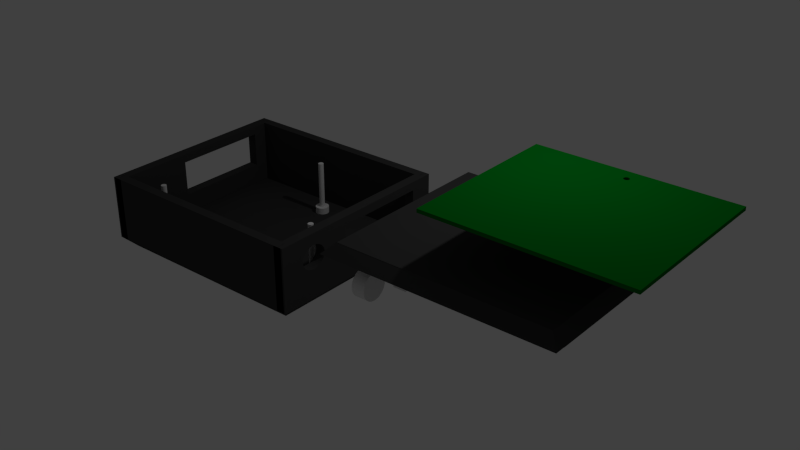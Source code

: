 # Source: Mini_V1.blend  (saved by Blender 2.72.0; exported with 4.5.12 LTS)
import bpy
from mathutils import Matrix  # noqa: F401  (used for matrix-valued properties, if any)

bpy.ops.wm.read_factory_settings(use_empty=True)
scene = bpy.context.scene
scene.name = 'Scene'

# ---- collections
col_collection_1 = bpy.data.collections.new('Collection 1'); scene.collection.children.link(col_collection_1)

# ---- materials (node trees are filled in below, after node groups)
mat_cheap_chinese_plastic = bpy.data.materials.new('Cheap Chinese Plastic')
mat_cheap_chinese_plastic.alpha_threshold = 0.0
mat_cheap_chinese_plastic.use_transparent_shadow = False
mat_cheap_chinese_plastic.diffuse_color = (0.04696, 0.04696, 0.04696, 1.0)
mat_cheap_chinese_plastic.roughness = 0.5
mat_pcb = bpy.data.materials.new('PCB')
mat_pcb.alpha_threshold = 0.0
mat_pcb.use_transparent_shadow = False
mat_pcb.diffuse_color = (0.0, 0.1473, 0.009081, 1.0)
mat_pcb.roughness = 0.5
mat_cheap_chinese_plastic_002 = bpy.data.materials.new('Cheap Chinese Plastic.002')
mat_cheap_chinese_plastic_002.alpha_threshold = 0.0
mat_cheap_chinese_plastic_002.use_transparent_shadow = False
mat_cheap_chinese_plastic_002.diffuse_color = (0.04696, 0.04696, 0.04696, 1.0)
mat_cheap_chinese_plastic_002.roughness = 0.5
mat_cheap_chinese_plastic_004 = bpy.data.materials.new('Cheap Chinese Plastic.004')
mat_cheap_chinese_plastic_004.alpha_threshold = 0.0
mat_cheap_chinese_plastic_004.use_transparent_shadow = False
mat_cheap_chinese_plastic_004.diffuse_color = (0.04696, 0.04696, 0.04696, 1.0)
mat_cheap_chinese_plastic_004.roughness = 0.5
mat_cheap_chinese_plastic_015 = bpy.data.materials.new('Cheap Chinese Plastic.015')
mat_cheap_chinese_plastic_015.alpha_threshold = 0.0
mat_cheap_chinese_plastic_015.use_transparent_shadow = False
mat_cheap_chinese_plastic_015.diffuse_color = (0.04696, 0.04696, 0.04696, 1.0)
mat_cheap_chinese_plastic_015.roughness = 0.5
mat_cheap_chinese_plastic_013 = bpy.data.materials.new('Cheap Chinese Plastic.013')
mat_cheap_chinese_plastic_013.alpha_threshold = 0.0
mat_cheap_chinese_plastic_013.use_transparent_shadow = False
mat_cheap_chinese_plastic_013.diffuse_color = (0.04696, 0.04696, 0.04696, 1.0)
mat_cheap_chinese_plastic_013.roughness = 0.5
mat_cheap_chinese_plastic_016 = bpy.data.materials.new('Cheap Chinese Plastic.016')
mat_cheap_chinese_plastic_016.alpha_threshold = 0.0
mat_cheap_chinese_plastic_016.use_transparent_shadow = False
mat_cheap_chinese_plastic_016.diffuse_color = (0.04696, 0.04696, 0.04696, 1.0)
mat_cheap_chinese_plastic_016.roughness = 0.5
mat_cheap_chinese_plastic_007 = bpy.data.materials.new('Cheap Chinese Plastic.007')
mat_cheap_chinese_plastic_007.alpha_threshold = 0.0
mat_cheap_chinese_plastic_007.use_transparent_shadow = False
mat_cheap_chinese_plastic_007.diffuse_color = (0.04696, 0.04696, 0.04696, 1.0)
mat_cheap_chinese_plastic_007.roughness = 0.5
mat_cheap_chinese_plastic_010 = bpy.data.materials.new('Cheap Chinese Plastic.010')
mat_cheap_chinese_plastic_010.alpha_threshold = 0.0
mat_cheap_chinese_plastic_010.use_transparent_shadow = False
mat_cheap_chinese_plastic_010.diffuse_color = (0.04696, 0.04696, 0.04696, 1.0)
mat_cheap_chinese_plastic_010.roughness = 0.5
mat_cheap_chinese_plastic_017 = bpy.data.materials.new('Cheap Chinese Plastic.017')
mat_cheap_chinese_plastic_017.alpha_threshold = 0.0
mat_cheap_chinese_plastic_017.use_transparent_shadow = False
mat_cheap_chinese_plastic_017.diffuse_color = (0.04696, 0.04696, 0.04696, 1.0)
mat_cheap_chinese_plastic_017.roughness = 0.5
mat_cheap_chinese_plastic_019 = bpy.data.materials.new('Cheap Chinese Plastic.019')
mat_cheap_chinese_plastic_019.alpha_threshold = 0.0
mat_cheap_chinese_plastic_019.use_transparent_shadow = False
mat_cheap_chinese_plastic_019.diffuse_color = (0.04696, 0.04696, 0.04696, 1.0)
mat_cheap_chinese_plastic_019.roughness = 0.5
mat_cheap_chinese_plastic_020 = bpy.data.materials.new('Cheap Chinese Plastic.020')
mat_cheap_chinese_plastic_020.alpha_threshold = 0.0
mat_cheap_chinese_plastic_020.use_transparent_shadow = False
mat_cheap_chinese_plastic_020.diffuse_color = (0.04696, 0.04696, 0.04696, 1.0)
mat_cheap_chinese_plastic_020.roughness = 0.5
mat_cheap_chinese_plastic_021 = bpy.data.materials.new('Cheap Chinese Plastic.021')
mat_cheap_chinese_plastic_021.alpha_threshold = 0.0
mat_cheap_chinese_plastic_021.use_transparent_shadow = False
mat_cheap_chinese_plastic_021.diffuse_color = (0.04696, 0.04696, 0.04696, 1.0)
mat_cheap_chinese_plastic_021.roughness = 0.5
mat_cheap_chinese_plastic_022 = bpy.data.materials.new('Cheap Chinese Plastic.022')
mat_cheap_chinese_plastic_022.alpha_threshold = 0.0
mat_cheap_chinese_plastic_022.use_transparent_shadow = False
mat_cheap_chinese_plastic_022.diffuse_color = (0.04696, 0.04696, 0.04696, 1.0)
mat_cheap_chinese_plastic_022.roughness = 0.5
mat_cheap_chinese_plastic_023 = bpy.data.materials.new('Cheap Chinese Plastic.023')
mat_cheap_chinese_plastic_023.alpha_threshold = 0.0
mat_cheap_chinese_plastic_023.use_transparent_shadow = False
mat_cheap_chinese_plastic_023.diffuse_color = (0.04696, 0.04696, 0.04696, 1.0)
mat_cheap_chinese_plastic_023.roughness = 0.5
mat_cheap_chinese_plastic_024 = bpy.data.materials.new('Cheap Chinese Plastic.024')
mat_cheap_chinese_plastic_024.alpha_threshold = 0.0
mat_cheap_chinese_plastic_024.use_transparent_shadow = False
mat_cheap_chinese_plastic_024.diffuse_color = (0.04696, 0.04696, 0.04696, 1.0)
mat_cheap_chinese_plastic_024.roughness = 0.5

# ---- material node trees

# ---- world
world_world = bpy.data.worlds.new('World'); scene.world = world_world
world_world.color = (0.05088, 0.05088, 0.05088)
world_world.use_sun_shadow = False
world_world.sun_shadow_jitter_overblur = 0.0
world_world.cycles.sampling_method = 'MANUAL'
world_world.cycles.sample_map_resolution = 256

# ---- lights
light_lamp = bpy.data.lights.new('Lamp', 'POINT')
light_lamp.transmission_factor = 0.0
light_lamp.cutoff_distance = 30.0
light_lamp.energy = 100.0
light_lamp.shadow_buffer_clip_start = 1.001
light_lamp.shadow_soft_size = 0.1
light_lamp.shadow_maximum_resolution = 0.006
light_lamp.use_absolute_resolution = True
light_lamp.cycles.use_multiple_importance_sampling = False

# ---- meshes
me_cube_001 = bpy.data.meshes.new('Cube.001')
me_cube_001.from_pydata([(-1.0, -1.0, -1.0), (-1.0, 1.0, -1.0), (1.0, 1.0, -1.0), (1.0, -1.0, -1.0), (-1.0, -1.0, 1.0), (-1.0, 1.0, 1.0), (1.0, 1.0, 1.0), (1.0, -1.0, 1.0)], [], [(4, 5, 1, 0), (5, 6, 2, 1), (6, 7, 3, 2), (7, 4, 0, 3), (0, 1, 2, 3), (7, 6, 5, 4)])
me_cube_001.materials.append(mat_cheap_chinese_plastic)
me_cube_001.use_remesh_preserve_volume = False
me_cube_001.use_remesh_preserve_attributes = False
me_cube_001.use_mirror_vertex_groups = False
me_cube_001.update()
me_cube_009 = bpy.data.meshes.new('Cube.009')
me_cube_009.from_pydata([(-1.0, -1.0, 1.0), (-1.0, 1.0, 1.0), (-1.0, 1.0, -1.0), (-1.0, -1.0, -1.0), (1.0, -1.0, 1.0), (1.0, -1.0, -1.0), (-9.31e-09, 0.8, 1.0), (-0.005574, 0.8006, 1.0), (-0.01093, 0.8025, 1.0), (-0.01587, 0.8056, 1.0), (-0.0202, 0.8098, 1.0), (-0.02376, 0.8148, 1.0), (-0.0264, 0.8206, 1.0), (-0.02802, 0.8268, 1.0), (-0.02857, 0.8333, 1.0), (1.0, 1.0, 1.0), (0.02857, 0.8333, 1.0), (0.02802, 0.8268, 1.0), (0.0264, 0.8206, 1.0), (0.02376, 0.8148, 1.0), (0.0202, 0.8098, 1.0), (0.01587, 0.8056, 1.0), (0.01093, 0.8025, 1.0), (0.005574, 0.8006, 1.0), (-0.02802, 0.8398, 1.0), (-0.0264, 0.8461, 1.0), (-0.02376, 0.8519, 1.0), (-0.0202, 0.8569, 1.0), (-0.01587, 0.861, 1.0), (-0.01093, 0.8641, 1.0), (-0.005574, 0.866, 1.0), (0.0, 0.8667, 1.0), (0.005574, 0.866, 1.0), (0.01093, 0.8641, 1.0), (0.01587, 0.861, 1.0), (0.0202, 0.8569, 1.0), (0.02376, 0.8519, 1.0), (0.0264, 0.8461, 1.0), (0.02802, 0.8398, 1.0), (1.0, 1.0, -1.0), (0.02802, 0.8268, -1.0), (0.02857, 0.8333, -1.0), (0.02802, 0.8398, -1.0), (0.0264, 0.8461, -1.0), (0.02376, 0.8519, -1.0), (0.0202, 0.8569, -1.0), (0.01587, 0.861, -1.0), (0.01093, 0.8641, -1.0), (0.005574, 0.866, -1.0), (0.0, 0.8667, -1.0), (-0.005574, 0.866, -1.0), (-0.01093, 0.8641, -1.0), (-0.01587, 0.861, -1.0), (-0.0202, 0.8569, -1.0), (-0.02376, 0.8519, -1.0), (-0.0264, 0.8461, -1.0), (-0.02802, 0.8398, -1.0), (-0.02857, 0.8333, -1.0), (-9.31e-09, 0.8, -1.0), (0.005574, 0.8006, -1.0), (0.01093, 0.8025, -1.0), (0.01587, 0.8056, -1.0), (0.0202, 0.8098, -1.0), (0.02376, 0.8148, -1.0), (0.0264, 0.8206, -1.0), (-0.02802, 0.8268, -1.0), (-0.0264, 0.8206, -1.0), (-0.02376, 0.8148, -1.0), (-0.0202, 0.8098, -1.0), (-0.01587, 0.8056, -1.0), (-0.01093, 0.8025, -1.0), (-0.005574, 0.8006, -1.0)], [], [(0, 1, 2, 3), (4, 0, 3, 5), (6, 7, 8, 9, 10, 11, 12, 13, 14, 1, 0, 4, 15, 16, 17, 18, 19, 20, 21, 22, 23), (16, 15, 1, 14, 24, 25, 26, 27, 28, 29, 30, 31, 32, 33, 34, 35, 36, 37, 38), (1, 15, 39, 2), (40, 41, 42, 43, 44, 45, 46, 47, 48, 49, 50, 51, 52, 53, 54, 55, 56, 57, 2, 39), (58, 59, 60, 61, 62, 63, 64, 40, 39, 5, 3, 2, 57, 65, 66, 67, 68, 69, 70, 71), (15, 4, 5, 39), (49, 48, 32, 31), (50, 49, 31, 30), (48, 47, 33, 32), (51, 50, 30, 29), (47, 46, 34, 33), (52, 51, 29, 28), (46, 45, 35, 34), (53, 52, 28, 27), (45, 44, 36, 35), (54, 53, 27, 26), (44, 43, 37, 36), (55, 54, 26, 25), (43, 42, 38, 37), (56, 55, 25, 24), (42, 41, 16, 38), (57, 56, 24, 14), (41, 40, 17, 16), (65, 57, 14, 13), (40, 64, 18, 17), (66, 65, 13, 12), (64, 63, 19, 18), (67, 66, 12, 11), (63, 62, 20, 19), (68, 67, 11, 10), (62, 61, 21, 20), (69, 68, 10, 9), (61, 60, 22, 21), (70, 69, 9, 8), (60, 59, 23, 22), (71, 70, 8, 7), (59, 58, 6, 23), (58, 71, 7, 6)])
me_cube_009.materials.append(mat_pcb)
me_cube_009.use_remesh_preserve_volume = False
me_cube_009.use_remesh_preserve_attributes = False
me_cube_009.use_mirror_vertex_groups = False
me_cube_009.update()
me_cylinder_002 = bpy.data.meshes.new('Cylinder.002')
me_cylinder_002.from_pydata([(0.0, 1.0, -1.0), (0.0, 1.0, 1.0), (0.1951, 0.9808, -1.0), (0.1951, 0.9808, 1.0), (0.3827, 0.9239, -1.0), (0.3827, 0.9239, 1.0), (0.5556, 0.8315, -1.0), (0.5556, 0.8315, 1.0), (0.7071, 0.7071, -1.0), (0.7071, 0.7071, 1.0), (0.8315, 0.5556, -1.0), (0.8315, 0.5556, 1.0), (0.9239, 0.3827, -1.0), (0.9239, 0.3827, 1.0), (0.9808, 0.1951, -1.0), (0.9808, 0.1951, 1.0), (1.0, 7.55e-08, -1.0), (1.0, 7.55e-08, 1.0), (0.9808, -0.1951, -1.0), (0.9808, -0.1951, 1.0), (0.9239, -0.3827, -1.0), (0.9239, -0.3827, 1.0), (0.8315, -0.5556, -1.0), (0.8315, -0.5556, 1.0), (0.7071, -0.7071, -1.0), (0.7071, -0.7071, 1.0), (0.5556, -0.8315, -1.0), (0.5556, -0.8315, 1.0), (0.3827, -0.9239, -1.0), (0.3827, -0.9239, 1.0), (0.1951, -0.9808, -1.0), (0.1951, -0.9808, 1.0), (-3.258e-07, -1.0, -1.0), (-3.258e-07, -1.0, 1.0), (-0.1951, -0.9808, -1.0), (-0.1951, -0.9808, 1.0), (-0.3827, -0.9239, -1.0), (-0.3827, -0.9239, 1.0), (-0.5556, -0.8315, -1.0), (-0.5556, -0.8315, 1.0), (-0.7071, -0.7071, -1.0), (-0.7071, -0.7071, 1.0), (-0.8315, -0.5556, -1.0), (-0.8315, -0.5556, 1.0), (-0.9239, -0.3827, -1.0), (-0.9239, -0.3827, 1.0), (-0.9808, -0.1951, -1.0), (-0.9808, -0.1951, 1.0), (-1.0, 9.656e-07, -1.0), (-1.0, 9.656e-07, 1.0), (-0.9808, 0.1951, -1.0), (-0.9808, 0.1951, 1.0), (-0.9239, 0.3827, -1.0), (-0.9239, 0.3827, 1.0), (-0.8315, 0.5556, -1.0), (-0.8315, 0.5556, 1.0), (-0.7071, 0.7071, -1.0), (-0.7071, 0.7071, 1.0), (-0.5556, 0.8315, -1.0), (-0.5556, 0.8315, 1.0), (-0.3827, 0.9239, -1.0), (-0.3827, 0.9239, 1.0), (-0.1951, 0.9808, -1.0), (-0.1951, 0.9808, 1.0)], [], [(0, 1, 3, 2), (2, 3, 5, 4), (4, 5, 7, 6), (6, 7, 9, 8), (8, 9, 11, 10), (10, 11, 13, 12), (12, 13, 15, 14), (14, 15, 17, 16), (16, 17, 19, 18), (18, 19, 21, 20), (20, 21, 23, 22), (22, 23, 25, 24), (24, 25, 27, 26), (26, 27, 29, 28), (28, 29, 31, 30), (30, 31, 33, 32), (32, 33, 35, 34), (34, 35, 37, 36), (36, 37, 39, 38), (38, 39, 41, 40), (40, 41, 43, 42), (42, 43, 45, 44), (44, 45, 47, 46), (46, 47, 49, 48), (48, 49, 51, 50), (50, 51, 53, 52), (52, 53, 55, 54), (54, 55, 57, 56), (56, 57, 59, 58), (58, 59, 61, 60), (3, 1, 63, 61, 59, 57, 55, 53, 51, 49, 47, 45, 43, 41, 39, 37, 35, 33, 31, 29, 27, 25, 23, 21, 19, 17, 15, 13, 11, 9, 7, 5), (62, 63, 1, 0), (60, 61, 63, 62), (0, 2, 4, 6, 8, 10, 12, 14, 16, 18, 20, 22, 24, 26, 28, 30, 32, 34, 36, 38, 40, 42, 44, 46, 48, 50, 52, 54, 56, 58, 60, 62)])
me_cylinder_002.use_remesh_preserve_volume = False
me_cylinder_002.use_remesh_preserve_attributes = False
me_cylinder_002.use_mirror_vertex_groups = False
me_cylinder_002.update()
me_cube_000 = bpy.data.meshes.new('Cube.000')
me_cube_000.from_pydata([(-1.0, -1.0, -1.0), (-1.0, 1.0, -1.0), (1.0, 1.0, -1.0), (1.0, -1.0, -1.0), (-1.0, -1.0, 1.0), (-1.0, 1.0, 1.0), (1.0, 1.0, 1.0), (1.0, -1.0, 1.0)], [], [(4, 5, 1, 0), (5, 6, 2, 1), (6, 7, 3, 2), (7, 4, 0, 3), (0, 1, 2, 3), (7, 6, 5, 4)])
me_cube_000.use_remesh_preserve_volume = False
me_cube_000.use_remesh_preserve_attributes = False
me_cube_000.use_mirror_vertex_groups = False
me_cube_000.update()
me_cube_010 = bpy.data.meshes.new('Cube.010')
me_cube_010.from_pydata([(-1.0, -1.0, 1.0), (-1.0, 1.0, 1.0), (-1.0, 1.0, -1.0), (-1.0, -1.0, -1.0), (1.0, -1.0, 1.0), (1.0, -1.0, -1.0), (-0.7273, -0.2069, 1.0), (-0.7273, 0.7586, 1.0), (0.3636, -0.2069, 1.0), (1.0, 1.0, 1.0), (1.0, 1.0, -1.0), (-0.7273, -0.2069, -1.0), (0.3636, -0.2069, -1.0), (-0.7273, 0.7586, -1.0), (0.3636, 0.7586, 1.0), (0.3636, 0.7586, -1.0)], [], [(0, 1, 2, 3), (4, 0, 3, 5), (6, 7, 1, 0, 4, 8), (1, 9, 10, 2), (11, 12, 5, 3, 2, 13), (9, 4, 5, 10), (6, 8, 12, 11), (7, 6, 11, 13), (8, 4, 9, 1, 7, 14), (12, 15, 13, 2, 10, 5), (8, 14, 15, 12), (13, 15, 14, 7)])
me_cube_010.materials.append(mat_cheap_chinese_plastic_002)
me_cube_010.use_remesh_preserve_volume = False
me_cube_010.use_remesh_preserve_attributes = False
me_cube_010.use_mirror_vertex_groups = False
me_cube_010.update()
me_cube_012 = bpy.data.meshes.new('Cube.012')
me_cube_012.from_pydata([(-1.0, -1.0, 1.0), (-1.0, 1.0, 1.0), (-1.0, 1.0, -1.0), (-1.0, -1.0, -1.0), (1.0, -1.0, 1.0), (1.0, -1.0, -1.0), (-0.6364, -0.6207, 1.0), (-0.6294, -0.5938, 1.0), (-0.6087, -0.5679, 1.0), (-0.5751, -0.5441, 1.0), (-0.5299, -0.5232, 1.0), (-0.4748, -0.506, 1.0), (-0.4119, -0.4933, 1.0), (-0.3437, -0.4854, 1.0), (-0.2727, -0.4828, 1.0), (-0.2018, -0.4854, 1.0), (-0.1336, -0.4933, 1.0), (-0.0707, -0.506, 1.0), (-0.0156, -0.5232, 1.0), (0.02963, -0.5441, 1.0), (0.06323, -0.5679, 1.0), (0.08392, -0.5938, 1.0), (0.09091, -0.6207, 1.0), (0.3636, -0.2069, 1.0), (-0.7273, -0.2069, 1.0), (-0.7273, 0.7586, 1.0), (-0.2018, -0.756, 1.0), (-0.2727, -0.7586, 1.0), (-0.3437, -0.756, 1.0), (-0.4119, -0.7481, 1.0), (-0.4748, -0.7354, 1.0), (-0.5299, -0.7182, 1.0), (-0.5751, -0.6973, 1.0), (-0.6087, -0.6735, 1.0), (-0.6294, -0.6476, 1.0), (0.08392, -0.6476, 1.0), (0.06323, -0.6735, 1.0), (0.02963, -0.6973, 1.0), (-0.0156, -0.7182, 1.0), (-0.0707, -0.7354, 1.0), (-0.1336, -0.7481, 1.0), (1.0, 1.0, 1.0), (1.0, 1.0, -1.0), (-0.2018, -0.756, -1.0), (-0.1336, -0.7481, -1.0), (-0.0707, -0.7354, -1.0), (-0.0156, -0.7182, -1.0), (0.02963, -0.6973, -1.0), (0.06323, -0.6735, -1.0), (0.08392, -0.6476, -1.0), (0.09091, -0.6207, -1.0), (0.3636, -0.2069, -1.0), (-0.6364, -0.6207, -1.0), (-0.6294, -0.6476, -1.0), (-0.6087, -0.6735, -1.0), (-0.5751, -0.6973, -1.0), (-0.5299, -0.7182, -1.0), (-0.4748, -0.7354, -1.0), (-0.4119, -0.7481, -1.0), (-0.3437, -0.756, -1.0), (-0.2727, -0.7586, -1.0), (-0.7273, 0.7586, -1.0), (-0.7273, -0.2069, -1.0), (0.08392, -0.5938, -1.0), (0.06323, -0.5679, -1.0), (0.02963, -0.5441, -1.0), (-0.0156, -0.5232, -1.0), (-0.0707, -0.506, -1.0), (-0.1336, -0.4933, -1.0), (-0.2018, -0.4854, -1.0), (-0.2727, -0.4828, -1.0), (-0.3437, -0.4854, -1.0), (-0.4119, -0.4933, -1.0), (-0.4748, -0.506, -1.0), (-0.5299, -0.5232, -1.0), (-0.5751, -0.5441, -1.0), (-0.6087, -0.5679, -1.0), (-0.6294, -0.5938, -1.0), (0.3636, 0.7586, 1.0), (0.3636, 0.7586, -1.0)], [], [(0, 1, 2, 3), (4, 0, 3, 5), (6, 7, 8, 9, 10, 11, 12, 13, 14, 15, 16, 17, 18, 19, 20, 21, 22, 23, 24, 25, 1, 0), (26, 27, 28, 29, 30, 31, 32, 33, 34, 6, 0, 4, 23, 22, 35, 36, 37, 38, 39, 40), (1, 41, 42, 2), (43, 44, 45, 46, 47, 48, 49, 50, 51, 5, 3, 52, 53, 54, 55, 56, 57, 58, 59, 60), (52, 3, 2, 61, 62, 51, 50, 63, 64, 65, 66, 67, 68, 69, 70, 71, 72, 73, 74, 75, 76, 77), (41, 4, 5, 42), (24, 23, 51, 62), (25, 24, 62, 61), (23, 4, 41, 1, 25, 78), (51, 79, 61, 2, 42, 5), (23, 78, 79, 51), (61, 79, 78, 25), (6, 52, 77, 7), (34, 53, 52, 6), (7, 77, 76, 8), (33, 54, 53, 34), (8, 76, 75, 9), (32, 55, 54, 33), (9, 75, 74, 10), (31, 56, 55, 32), (10, 74, 73, 11), (30, 57, 56, 31), (11, 73, 72, 12), (29, 58, 57, 30), (12, 72, 71, 13), (28, 59, 58, 29), (13, 71, 70, 14), (27, 60, 59, 28), (14, 70, 69, 15), (26, 43, 60, 27), (15, 69, 68, 16), (40, 44, 43, 26), (16, 68, 67, 17), (39, 45, 44, 40), (17, 67, 66, 18), (38, 46, 45, 39), (18, 66, 65, 19), (37, 47, 46, 38), (19, 65, 64, 20), (36, 48, 47, 37), (20, 64, 63, 21), (35, 49, 48, 36), (21, 63, 50, 22), (22, 50, 49, 35)])
me_cube_012.materials.append(mat_cheap_chinese_plastic_004)
me_cube_012.use_remesh_preserve_volume = False
me_cube_012.use_remesh_preserve_attributes = False
me_cube_012.use_mirror_vertex_groups = False
me_cube_012.update()
me_cube_018 = bpy.data.meshes.new('Cube.018')
me_cube_018.from_pydata([(-1.001, -0.9656, 1.0), (-0.9117, -0.9656, 1.0), (-0.9117, -0.9656, -0.8105), (-1.001, -32.83, 1.0), (-0.9117, -32.83, 1.0), (-0.9117, -32.83, -0.8105), (1.001, -32.83, 1.0), (0.9117, -32.83, 1.0), (0.9117, -32.83, -0.8105), (1.001, -0.9656, 1.0), (0.9117, -0.9656, 1.0), (0.9117, -0.9656, -0.8105), (0.9104, -0.9656, -0.8026), (0.9104, -32.83, -0.8026), (-0.9104, -32.83, -0.8026), (-0.9104, -0.9656, -0.8026), (0.9104, -0.9656, 0.9475), (0.9104, -32.83, 0.9475), (-0.9104, -32.83, 0.9475), (-0.9104, -0.9656, 0.9475), (-0.999, -32.8, 1.0), (0.999, -32.8, 1.0), (0.9094, -32.8, -0.8105), (-0.9094, -32.8, -0.8105), (-0.999, -34.61, 1.0), (0.999, -34.61, 1.0), (0.999, -1.0, 1.0), (-0.999, -1.0, 1.0), (-0.9094, -1.0, -0.8105), (0.9094, -1.0, -0.8105), (0.999, 0.8105, 1.0), (-0.999, 0.8105, 1.0)], [], [(0, 1, 2), (3, 4, 1, 0), (2, 1, 4, 5), (5, 4, 3), (3, 0, 2, 5), (6, 7, 8), (9, 10, 7, 6), (8, 7, 10, 11), (11, 10, 9), (9, 6, 8, 11), (16, 17, 13, 12), (17, 18, 14, 13), (18, 19, 15, 14), (19, 16, 12, 15), (12, 13, 14, 15), (19, 18, 17, 16), (20, 21, 22, 23), (24, 25, 21, 20), (21, 25, 22), (23, 22, 25, 24), (23, 24, 20), (26, 27, 28, 29), (30, 31, 27, 26), (27, 31, 28), (29, 28, 31, 30), (29, 30, 26)])
me_cube_018.polygons.foreach_set('material_index', [1, 1, 1, 1, 1, 3, 3, 3, 3, 3, 4, 4, 4, 4, 4, 4, 2, 2, 2, 2, 2, 0, 0, 0, 0, 0])
_uv = me_cube_018.uv_layers.new(name='UVMap')
_uv.uv.foreach_set('vector', [0.0, 0.9052, 0.0, 0.0, 0.9052, 0.0, 0.0, 0.9052, 0.0, 0.0, 1.0, 0.0, 1.0, 0.9052, 0.9052, 1.0, 0.0, 1.0, 0.0, 0.0, 0.9052, 0.0, 0.09476, 0.0, 1.0, 0.0, 1.0, 0.9052, 0.0, 0.0, 0.0, 0.0, 0.0, 0.0, 0.0, 0.0, 0.0, 0.9052, 0.0, 0.0, 0.9052, 0.0, 0.0, 0.9052, 0.0, 0.0, 1.0, 0.0, 1.0, 0.9052, 0.9052, 1.0, 0.0, 1.0, 0.0, 0.0, 0.9052, 0.0, 0.09476, 0.0, 1.0, 0.0, 1.0, 0.9052, 0.0, 0.0, 0.0, 0.0, 0.0, 0.0, 0.0, 0.0, 0.0, 0.0, 0.0, 0.0, 0.0, 0.0, 0.0, 0.0, 0.0, 0.0, 0.0, 0.0, 0.0, 0.0, 0.0, 0.0, 0.0, 0.0, 0.0, 0.0, 0.0, 0.0, 0.0, 0.0, 0.0, 0.0, 0.0, 0.0, 0.0, 0.0, 0.0, 0.0, 0.0, 0.0, 0.0, 0.0, 0.0, 0.0, 0.0, 0.0, 0.0, 0.0, 0.0, 0.0, 0.0, 0.0, 0.0, 0.0, 0.0005082, 4.766e-07, 0.9995, 2.275e-13, 0.9547, 0.9052, 0.04528, 0.9052, 0.9052, 0.0005082, 0.9052, 0.9995, 0.0, 0.9995, 0.0, 0.0005087, 0.0, 0.0, 0.0, 0.0, 0.0, 0.0, 0.0, 0.0, 0.0, 0.0, 0.0, 0.0, 0.0, 0.0, 0.0, 0.0, 0.0, 0.0, 0.0, 0.0, 0.0005082, 4.766e-07, 0.9995, 2.275e-13, 0.9547, 0.9052, 0.04528, 0.9052, 0.9052, 0.0005082, 0.9052, 0.9995, 0.0, 0.9995, 0.0, 0.0005087, 0.0, 0.0, 0.0, 0.0, 0.0, 0.0, 0.0, 0.0, 0.0, 0.0, 0.0, 0.0, 0.0, 0.0, 0.0, 0.0, 0.0, 0.0, 0.0, 0.0])
me_cube_018.materials.append(mat_cheap_chinese_plastic_015)
me_cube_018.materials.append(mat_cheap_chinese_plastic_013)
me_cube_018.materials.append(mat_cheap_chinese_plastic_016)
me_cube_018.materials.append(mat_cheap_chinese_plastic_007)
me_cube_018.materials.append(mat_cheap_chinese_plastic_010)
me_cube_018.use_remesh_preserve_volume = False
me_cube_018.use_remesh_preserve_attributes = False
me_cube_018.use_mirror_vertex_groups = False
me_cube_018.update()
me_cube_020 = bpy.data.meshes.new('Cube.020')
me_cube_020.from_pydata([(0.999, -1.0, 1.0), (-0.999, -1.0, 1.0), (-0.9094, -1.0, -0.8105), (0.9094, -1.0, -0.8105), (0.999, 0.8105, 1.0), (-0.999, 0.8105, 1.0)], [], [(0, 1, 2, 3), (4, 5, 1, 0), (1, 5, 2), (3, 2, 5, 4), (3, 4, 0)])
_uv = me_cube_020.uv_layers.new(name='UVMap')
_uv.uv.foreach_set('vector', [0.0005082, 4.766e-07, 0.9995, 2.275e-13, 0.9547, 0.9052, 0.04528, 0.9052, 0.9052, 0.0005082, 0.9052, 0.9995, 0.0, 0.9995, 0.0, 0.0005087, 0.0, 0.0, 0.0, 0.0, 0.0, 0.0, 0.0, 0.0, 0.0, 0.0, 0.0, 0.0, 0.0, 0.0, 0.0, 0.0, 0.0, 0.0, 0.0, 0.0])
me_cube_020.materials.append(mat_cheap_chinese_plastic_017)
me_cube_020.use_remesh_preserve_volume = False
me_cube_020.use_remesh_preserve_attributes = False
me_cube_020.use_mirror_vertex_groups = False
me_cube_020.update()
me_cube_022 = bpy.data.meshes.new('Cube.022')
me_cube_022.from_pydata([(-1.001, -0.9656, 1.0), (-0.9117, -0.9656, 1.0), (-0.9117, -0.9656, -0.8105), (-1.001, -32.83, 1.0), (-0.9117, -32.83, 1.0), (-0.9117, -32.83, -0.8105), (1.001, -32.83, 1.0), (0.9117, -32.83, 1.0), (0.9117, -32.83, -0.8105), (1.001, -0.9656, 1.0), (0.9117, -0.9656, 1.0), (0.9117, -0.9656, -0.8105), (0.9104, -0.9656, -0.8026), (0.9104, -32.83, -0.8026), (-0.9104, -32.83, -0.8026), (-0.9104, -0.9656, -0.8026), (0.9104, -0.9656, 0.9475), (0.9104, -32.83, 0.9475), (-0.9104, -32.83, 0.9475), (-0.9104, -0.9656, 0.9475), (-0.999, -32.8, 1.0), (0.999, -32.8, 1.0), (0.9094, -32.8, -0.8105), (-0.9094, -32.8, -0.8105), (-0.999, -34.61, 1.0), (0.999, -34.61, 1.0), (0.999, -1.0, 1.0), (-0.999, -1.0, 1.0), (-0.9094, -1.0, -0.8105), (0.9094, -1.0, -0.8105), (0.999, 0.8105, 1.0), (-0.999, 0.8105, 1.0)], [], [(0, 1, 2), (3, 4, 1, 0), (2, 1, 4, 5), (5, 4, 3), (3, 0, 2, 5), (6, 7, 8), (9, 10, 7, 6), (8, 7, 10, 11), (11, 10, 9), (9, 6, 8, 11), (16, 17, 13, 12), (17, 18, 14, 13), (18, 19, 15, 14), (19, 16, 12, 15), (12, 13, 14, 15), (19, 18, 17, 16), (20, 21, 22, 23), (24, 25, 21, 20), (21, 25, 22), (23, 22, 25, 24), (23, 24, 20), (26, 27, 28, 29), (30, 31, 27, 26), (27, 31, 28), (29, 28, 31, 30), (29, 30, 26)])
me_cube_022.polygons.foreach_set('material_index', [1, 1, 1, 1, 1, 3, 3, 3, 3, 3, 4, 4, 4, 4, 4, 4, 2, 2, 2, 2, 2, 0, 0, 0, 0, 0])
_uv = me_cube_022.uv_layers.new(name='UVMap')
_uv.uv.foreach_set('vector', [0.0, 0.9052, 0.0, 0.0, 0.9052, 0.0, 0.0, 0.9052, 0.0, 0.0, 1.0, 0.0, 1.0, 0.9052, 0.9052, 1.0, 0.0, 1.0, 0.0, 0.0, 0.9052, 0.0, 0.09476, 0.0, 1.0, 0.0, 1.0, 0.9052, 0.0, 0.0, 0.0, 0.0, 0.0, 0.0, 0.0, 0.0, 0.0, 0.9052, 0.0, 0.0, 0.9052, 0.0, 0.0, 0.9052, 0.0, 0.0, 1.0, 0.0, 1.0, 0.9052, 0.9052, 1.0, 0.0, 1.0, 0.0, 0.0, 0.9052, 0.0, 0.09476, 0.0, 1.0, 0.0, 1.0, 0.9052, 0.0, 0.0, 0.0, 0.0, 0.0, 0.0, 0.0, 0.0, 0.0, 0.0, 0.0, 0.0, 0.0, 0.0, 0.0, 0.0, 0.0, 0.0, 0.0, 0.0, 0.0, 0.0, 0.0, 0.0, 0.0, 0.0, 0.0, 0.0, 0.0, 0.0, 0.0, 0.0, 0.0, 0.0, 0.0, 0.0, 0.0, 0.0, 0.0, 0.0, 0.0, 0.0, 0.0, 0.0, 0.0, 0.0, 0.0, 0.0, 0.0, 0.0, 0.0, 0.0, 0.0, 0.0, 0.0, 0.0, 0.0005082, 4.766e-07, 0.9995, 2.275e-13, 0.9547, 0.9052, 0.04528, 0.9052, 0.9052, 0.0005082, 0.9052, 0.9995, 0.0, 0.9995, 0.0, 0.0005087, 0.0, 0.0, 0.0, 0.0, 0.0, 0.0, 0.0, 0.0, 0.0, 0.0, 0.0, 0.0, 0.0, 0.0, 0.0, 0.0, 0.0, 0.0, 0.0, 0.0, 0.0005082, 4.766e-07, 0.9995, 2.275e-13, 0.9547, 0.9052, 0.04528, 0.9052, 0.9052, 0.0005082, 0.9052, 0.9995, 0.0, 0.9995, 0.0, 0.0005087, 0.0, 0.0, 0.0, 0.0, 0.0, 0.0, 0.0, 0.0, 0.0, 0.0, 0.0, 0.0, 0.0, 0.0, 0.0, 0.0, 0.0, 0.0, 0.0, 0.0])
me_cube_022.materials.append(mat_cheap_chinese_plastic_019)
me_cube_022.materials.append(mat_cheap_chinese_plastic_020)
me_cube_022.materials.append(mat_cheap_chinese_plastic_021)
me_cube_022.materials.append(mat_cheap_chinese_plastic_022)
me_cube_022.materials.append(mat_cheap_chinese_plastic_023)
me_cube_022.use_remesh_preserve_volume = False
me_cube_022.use_remesh_preserve_attributes = False
me_cube_022.use_mirror_vertex_groups = False
me_cube_022.update()
me_cube_023 = bpy.data.meshes.new('Cube.023')
me_cube_023.from_pydata([(-1.0, -1.0, -1.0), (-1.0, 1.0, -1.0), (1.0, 1.0, -1.0), (1.0, -1.0, -1.0), (-1.0, -1.0, 1.0), (-1.0, 1.0, 1.0), (1.0, 1.0, 1.0), (1.0, -1.0, 1.0)], [], [(4, 5, 1, 0), (5, 6, 2, 1), (6, 7, 3, 2), (7, 4, 0, 3), (0, 1, 2, 3), (7, 6, 5, 4)])
me_cube_023.materials.append(mat_cheap_chinese_plastic_024)
me_cube_023.use_remesh_preserve_volume = False
me_cube_023.use_remesh_preserve_attributes = False
me_cube_023.use_mirror_vertex_groups = False
me_cube_023.update()
me_cylinder_000 = bpy.data.meshes.new('Cylinder.000')
me_cylinder_000.from_pydata([(-9.537e-08, 2.5, -1.0), (-9.537e-08, 2.5, -0.75), (0.4877, 2.452, -1.0), (0.4877, 2.452, -0.75), (0.9567, 2.31, -1.0), (0.9567, 2.31, -0.75), (1.389, 2.079, -1.0), (1.389, 2.079, -0.75), (1.768, 1.768, -1.0), (1.768, 1.768, -0.75), (2.079, 1.389, -1.0), (2.079, 1.389, -0.75), (2.31, 0.9567, -1.0), (2.31, 0.9567, -0.75), (2.452, 0.4877, -1.0), (2.452, 0.4877, -0.75), (2.5, 2.096e-06, -1.0), (2.5, 2.096e-06, -0.75), (2.452, -0.4877, -1.0), (2.452, -0.4877, -0.75), (2.31, -0.9567, -1.0), (2.31, -0.9567, -0.75), (2.079, -1.389, -1.0), (2.079, -1.389, -0.75), (1.768, -1.768, -1.0), (1.768, -1.768, -0.75), (1.389, -2.079, -1.0), (1.389, -2.079, -0.75), (0.9567, -2.31, -1.0), (0.9567, -2.31, -0.75), (0.4877, -2.452, -1.0), (0.4877, -2.452, -0.75), (-7.192e-07, -2.5, -1.0), (-7.192e-07, -2.5, -0.75), (-0.4877, -2.452, -1.0), (-0.4877, -2.452, -0.75), (-0.9567, -2.31, -1.0), (-0.9567, -2.31, -0.75), (-1.389, -2.079, -1.0), (-1.389, -2.079, -0.75), (-1.768, -1.768, -1.0), (-1.768, -1.768, -0.75), (-2.079, -1.389, -1.0), (-2.079, -1.389, -0.75), (-2.31, -0.9567, -1.0), (-2.31, -0.9567, -0.75), (-2.452, -0.4877, -1.0), (-2.452, -0.4877, -0.75), (-2.5, 4.321e-06, -1.0), (-2.5, 4.321e-06, -0.75), (-2.452, 0.4877, -1.0), (-2.452, 0.4877, -0.75), (-2.31, 0.9567, -1.0), (-2.31, 0.9567, -0.75), (-2.079, 1.389, -1.0), (-2.079, 1.389, -0.75), (-1.768, 1.768, -1.0), (-1.768, 1.768, -0.75), (-1.389, 2.079, -1.0), (-1.389, 2.079, -0.75), (-0.9567, 2.31, -1.0), (-0.9567, 2.31, -0.75), (-0.4877, 2.452, -1.0), (-0.4877, 2.452, -0.75), (0.0, 1.0, -1.0), (0.0, 1.0, 1.0), (0.1951, 0.9808, -1.0), (0.1951, 0.9808, 1.0), (0.3827, 0.9239, -1.0), (0.3827, 0.9239, 1.0), (0.5556, 0.8315, -1.0), (0.5556, 0.8315, 1.0), (0.7071, 0.7071, -1.0), (0.7071, 0.7071, 1.0), (0.8315, 0.5556, -1.0), (0.8315, 0.5556, 1.0), (0.9239, 0.3827, -1.0), (0.9239, 0.3827, 1.0), (0.9808, 0.1951, -1.0), (0.9808, 0.1951, 1.0), (1.0, 7.55e-08, -1.0), (1.0, 7.55e-08, 1.0), (0.9808, -0.1951, -1.0), (0.9808, -0.1951, 1.0), (0.9239, -0.3827, -1.0), (0.9239, -0.3827, 1.0), (0.8315, -0.5556, -1.0), (0.8315, -0.5556, 1.0), (0.7071, -0.7071, -1.0), (0.7071, -0.7071, 1.0), (0.5556, -0.8315, -1.0), (0.5556, -0.8315, 1.0), (0.3827, -0.9239, -1.0), (0.3827, -0.9239, 1.0), (0.1951, -0.9808, -1.0), (0.1951, -0.9808, 1.0), (-3.258e-07, -1.0, -1.0), (-3.258e-07, -1.0, 1.0), (-0.1951, -0.9808, -1.0), (-0.1951, -0.9808, 1.0), (-0.3827, -0.9239, -1.0), (-0.3827, -0.9239, 1.0), (-0.5556, -0.8315, -1.0), (-0.5556, -0.8315, 1.0), (-0.7071, -0.7071, -1.0), (-0.7071, -0.7071, 1.0), (-0.8315, -0.5556, -1.0), (-0.8315, -0.5556, 1.0), (-0.9239, -0.3827, -1.0), (-0.9239, -0.3827, 1.0), (-0.9808, -0.1951, -1.0), (-0.9808, -0.1951, 1.0), (-1.0, 9.656e-07, -1.0), (-1.0, 9.656e-07, 1.0), (-0.9808, 0.1951, -1.0), (-0.9808, 0.1951, 1.0), (-0.9239, 0.3827, -1.0), (-0.9239, 0.3827, 1.0), (-0.8315, 0.5556, -1.0), (-0.8315, 0.5556, 1.0), (-0.7071, 0.7071, -1.0), (-0.7071, 0.7071, 1.0), (-0.5556, 0.8315, -1.0), (-0.5556, 0.8315, 1.0), (-0.3827, 0.9239, -1.0), (-0.3827, 0.9239, 1.0), (-0.1951, 0.9808, -1.0), (-0.1951, 0.9808, 1.0)], [], [(0, 1, 3, 2), (2, 3, 5, 4), (4, 5, 7, 6), (6, 7, 9, 8), (8, 9, 11, 10), (10, 11, 13, 12), (12, 13, 15, 14), (14, 15, 17, 16), (16, 17, 19, 18), (18, 19, 21, 20), (20, 21, 23, 22), (22, 23, 25, 24), (24, 25, 27, 26), (26, 27, 29, 28), (28, 29, 31, 30), (30, 31, 33, 32), (32, 33, 35, 34), (34, 35, 37, 36), (36, 37, 39, 38), (38, 39, 41, 40), (40, 41, 43, 42), (42, 43, 45, 44), (44, 45, 47, 46), (46, 47, 49, 48), (48, 49, 51, 50), (50, 51, 53, 52), (52, 53, 55, 54), (54, 55, 57, 56), (56, 57, 59, 58), (58, 59, 61, 60), (3, 1, 63, 61, 59, 57, 55, 53, 51, 49, 47, 45, 43, 41, 39, 37, 35, 33, 31, 29, 27, 25, 23, 21, 19, 17, 15, 13, 11, 9, 7, 5), (62, 63, 1, 0), (60, 61, 63, 62), (0, 2, 4, 6, 8, 10, 12, 14, 16, 18, 20, 22, 24, 26, 28, 30, 32, 34, 36, 38, 40, 42, 44, 46, 48, 50, 52, 54, 56, 58, 60, 62), (64, 65, 67, 66), (66, 67, 69, 68), (68, 69, 71, 70), (70, 71, 73, 72), (72, 73, 75, 74), (74, 75, 77, 76), (76, 77, 79, 78), (78, 79, 81, 80), (80, 81, 83, 82), (82, 83, 85, 84), (84, 85, 87, 86), (86, 87, 89, 88), (88, 89, 91, 90), (90, 91, 93, 92), (92, 93, 95, 94), (94, 95, 97, 96), (96, 97, 99, 98), (98, 99, 101, 100), (100, 101, 103, 102), (102, 103, 105, 104), (104, 105, 107, 106), (106, 107, 109, 108), (108, 109, 111, 110), (110, 111, 113, 112), (112, 113, 115, 114), (114, 115, 117, 116), (116, 117, 119, 118), (118, 119, 121, 120), (120, 121, 123, 122), (122, 123, 125, 124), (67, 65, 127, 125, 123, 121, 119, 117, 115, 113, 111, 109, 107, 105, 103, 101, 99, 97, 95, 93, 91, 89, 87, 85, 83, 81, 79, 77, 75, 73, 71, 69), (126, 127, 65, 64), (124, 125, 127, 126), (64, 66, 68, 70, 72, 74, 76, 78, 80, 82, 84, 86, 88, 90, 92, 94, 96, 98, 100, 102, 104, 106, 108, 110, 112, 114, 116, 118, 120, 122, 124, 126)])
me_cylinder_000.use_remesh_preserve_volume = False
me_cylinder_000.use_remesh_preserve_attributes = False
me_cylinder_000.use_mirror_vertex_groups = False
me_cylinder_000.update()
me_cylinder_003 = bpy.data.meshes.new('Cylinder.003')
me_cylinder_003.from_pydata([(-9.537e-08, 2.5, -1.0), (-9.537e-08, 2.5, -0.75), (0.4877, 2.452, -1.0), (0.4877, 2.452, -0.75), (0.9567, 2.31, -1.0), (0.9567, 2.31, -0.75), (1.389, 2.079, -1.0), (1.389, 2.079, -0.75), (1.768, 1.768, -1.0), (1.768, 1.768, -0.75), (2.079, 1.389, -1.0), (2.079, 1.389, -0.75), (2.31, 0.9567, -1.0), (2.31, 0.9567, -0.75), (2.452, 0.4877, -1.0), (2.452, 0.4877, -0.75), (2.5, 2.096e-06, -1.0), (2.5, 2.096e-06, -0.75), (2.452, -0.4877, -1.0), (2.452, -0.4877, -0.75), (2.31, -0.9567, -1.0), (2.31, -0.9567, -0.75), (2.079, -1.389, -1.0), (2.079, -1.389, -0.75), (1.768, -1.768, -1.0), (1.768, -1.768, -0.75), (1.389, -2.079, -1.0), (1.389, -2.079, -0.75), (0.9567, -2.31, -1.0), (0.9567, -2.31, -0.75), (0.4877, -2.452, -1.0), (0.4877, -2.452, -0.75), (-7.192e-07, -2.5, -1.0), (-7.192e-07, -2.5, -0.75), (-0.4877, -2.452, -1.0), (-0.4877, -2.452, -0.75), (-0.9567, -2.31, -1.0), (-0.9567, -2.31, -0.75), (-1.389, -2.079, -1.0), (-1.389, -2.079, -0.75), (-1.768, -1.768, -1.0), (-1.768, -1.768, -0.75), (-2.079, -1.389, -1.0), (-2.079, -1.389, -0.75), (-2.31, -0.9567, -1.0), (-2.31, -0.9567, -0.75), (-2.452, -0.4877, -1.0), (-2.452, -0.4877, -0.75), (-2.5, 4.321e-06, -1.0), (-2.5, 4.321e-06, -0.75), (-2.452, 0.4877, -1.0), (-2.452, 0.4877, -0.75), (-2.31, 0.9567, -1.0), (-2.31, 0.9567, -0.75), (-2.079, 1.389, -1.0), (-2.079, 1.389, -0.75), (-1.768, 1.768, -1.0), (-1.768, 1.768, -0.75), (-1.389, 2.079, -1.0), (-1.389, 2.079, -0.75), (-0.9567, 2.31, -1.0), (-0.9567, 2.31, -0.75), (-0.4877, 2.452, -1.0), (-0.4877, 2.452, -0.75), (0.0, 1.0, -1.0), (0.0, 1.0, 1.0), (0.1951, 0.9808, -1.0), (0.1951, 0.9808, 1.0), (0.3827, 0.9239, -1.0), (0.3827, 0.9239, 1.0), (0.5556, 0.8315, -1.0), (0.5556, 0.8315, 1.0), (0.7071, 0.7071, -1.0), (0.7071, 0.7071, 1.0), (0.8315, 0.5556, -1.0), (0.8315, 0.5556, 1.0), (0.9239, 0.3827, -1.0), (0.9239, 0.3827, 1.0), (0.9808, 0.1951, -1.0), (0.9808, 0.1951, 1.0), (1.0, 7.55e-08, -1.0), (1.0, 7.55e-08, 1.0), (0.9808, -0.1951, -1.0), (0.9808, -0.1951, 1.0), (0.9239, -0.3827, -1.0), (0.9239, -0.3827, 1.0), (0.8315, -0.5556, -1.0), (0.8315, -0.5556, 1.0), (0.7071, -0.7071, -1.0), (0.7071, -0.7071, 1.0), (0.5556, -0.8315, -1.0), (0.5556, -0.8315, 1.0), (0.3827, -0.9239, -1.0), (0.3827, -0.9239, 1.0), (0.1951, -0.9808, -1.0), (0.1951, -0.9808, 1.0), (-3.258e-07, -1.0, -1.0), (-3.258e-07, -1.0, 1.0), (-0.1951, -0.9808, -1.0), (-0.1951, -0.9808, 1.0), (-0.3827, -0.9239, -1.0), (-0.3827, -0.9239, 1.0), (-0.5556, -0.8315, -1.0), (-0.5556, -0.8315, 1.0), (-0.7071, -0.7071, -1.0), (-0.7071, -0.7071, 1.0), (-0.8315, -0.5556, -1.0), (-0.8315, -0.5556, 1.0), (-0.9239, -0.3827, -1.0), (-0.9239, -0.3827, 1.0), (-0.9808, -0.1951, -1.0), (-0.9808, -0.1951, 1.0), (-1.0, 9.656e-07, -1.0), (-1.0, 9.656e-07, 1.0), (-0.9808, 0.1951, -1.0), (-0.9808, 0.1951, 1.0), (-0.9239, 0.3827, -1.0), (-0.9239, 0.3827, 1.0), (-0.8315, 0.5556, -1.0), (-0.8315, 0.5556, 1.0), (-0.7071, 0.7071, -1.0), (-0.7071, 0.7071, 1.0), (-0.5556, 0.8315, -1.0), (-0.5556, 0.8315, 1.0), (-0.3827, 0.9239, -1.0), (-0.3827, 0.9239, 1.0), (-0.1951, 0.9808, -1.0), (-0.1951, 0.9808, 1.0)], [], [(0, 1, 3, 2), (2, 3, 5, 4), (4, 5, 7, 6), (6, 7, 9, 8), (8, 9, 11, 10), (10, 11, 13, 12), (12, 13, 15, 14), (14, 15, 17, 16), (16, 17, 19, 18), (18, 19, 21, 20), (20, 21, 23, 22), (22, 23, 25, 24), (24, 25, 27, 26), (26, 27, 29, 28), (28, 29, 31, 30), (30, 31, 33, 32), (32, 33, 35, 34), (34, 35, 37, 36), (36, 37, 39, 38), (38, 39, 41, 40), (40, 41, 43, 42), (42, 43, 45, 44), (44, 45, 47, 46), (46, 47, 49, 48), (48, 49, 51, 50), (50, 51, 53, 52), (52, 53, 55, 54), (54, 55, 57, 56), (56, 57, 59, 58), (58, 59, 61, 60), (3, 1, 63, 61, 59, 57, 55, 53, 51, 49, 47, 45, 43, 41, 39, 37, 35, 33, 31, 29, 27, 25, 23, 21, 19, 17, 15, 13, 11, 9, 7, 5), (62, 63, 1, 0), (60, 61, 63, 62), (0, 2, 4, 6, 8, 10, 12, 14, 16, 18, 20, 22, 24, 26, 28, 30, 32, 34, 36, 38, 40, 42, 44, 46, 48, 50, 52, 54, 56, 58, 60, 62), (64, 65, 67, 66), (66, 67, 69, 68), (68, 69, 71, 70), (70, 71, 73, 72), (72, 73, 75, 74), (74, 75, 77, 76), (76, 77, 79, 78), (78, 79, 81, 80), (80, 81, 83, 82), (82, 83, 85, 84), (84, 85, 87, 86), (86, 87, 89, 88), (88, 89, 91, 90), (90, 91, 93, 92), (92, 93, 95, 94), (94, 95, 97, 96), (96, 97, 99, 98), (98, 99, 101, 100), (100, 101, 103, 102), (102, 103, 105, 104), (104, 105, 107, 106), (106, 107, 109, 108), (108, 109, 111, 110), (110, 111, 113, 112), (112, 113, 115, 114), (114, 115, 117, 116), (116, 117, 119, 118), (118, 119, 121, 120), (120, 121, 123, 122), (122, 123, 125, 124), (67, 65, 127, 125, 123, 121, 119, 117, 115, 113, 111, 109, 107, 105, 103, 101, 99, 97, 95, 93, 91, 89, 87, 85, 83, 81, 79, 77, 75, 73, 71, 69), (126, 127, 65, 64), (124, 125, 127, 126), (64, 66, 68, 70, 72, 74, 76, 78, 80, 82, 84, 86, 88, 90, 92, 94, 96, 98, 100, 102, 104, 106, 108, 110, 112, 114, 116, 118, 120, 122, 124, 126)])
me_cylinder_003.use_remesh_preserve_volume = False
me_cylinder_003.use_remesh_preserve_attributes = False
me_cylinder_003.use_mirror_vertex_groups = False
me_cylinder_003.update()
me_cylinder_004 = bpy.data.meshes.new('Cylinder.004')
me_cylinder_004.from_pydata([(-9.537e-08, 2.5, -1.0), (-9.537e-08, 2.5, -0.75), (0.4877, 2.452, -1.0), (0.4877, 2.452, -0.75), (0.9567, 2.31, -1.0), (0.9567, 2.31, -0.75), (1.389, 2.079, -1.0), (1.389, 2.079, -0.75), (1.768, 1.768, -1.0), (1.768, 1.768, -0.75), (2.079, 1.389, -1.0), (2.079, 1.389, -0.75), (2.31, 0.9567, -1.0), (2.31, 0.9567, -0.75), (2.452, 0.4877, -1.0), (2.452, 0.4877, -0.75), (2.5, 2.096e-06, -1.0), (2.5, 2.096e-06, -0.75), (2.452, -0.4877, -1.0), (2.452, -0.4877, -0.75), (2.31, -0.9567, -1.0), (2.31, -0.9567, -0.75), (2.079, -1.389, -1.0), (2.079, -1.389, -0.75), (1.768, -1.768, -1.0), (1.768, -1.768, -0.75), (1.389, -2.079, -1.0), (1.389, -2.079, -0.75), (0.9567, -2.31, -1.0), (0.9567, -2.31, -0.75), (0.4877, -2.452, -1.0), (0.4877, -2.452, -0.75), (-7.192e-07, -2.5, -1.0), (-7.192e-07, -2.5, -0.75), (-0.4877, -2.452, -1.0), (-0.4877, -2.452, -0.75), (-0.9567, -2.31, -1.0), (-0.9567, -2.31, -0.75), (-1.389, -2.079, -1.0), (-1.389, -2.079, -0.75), (-1.768, -1.768, -1.0), (-1.768, -1.768, -0.75), (-2.079, -1.389, -1.0), (-2.079, -1.389, -0.75), (-2.31, -0.9567, -1.0), (-2.31, -0.9567, -0.75), (-2.452, -0.4877, -1.0), (-2.452, -0.4877, -0.75), (-2.5, 4.321e-06, -1.0), (-2.5, 4.321e-06, -0.75), (-2.452, 0.4877, -1.0), (-2.452, 0.4877, -0.75), (-2.31, 0.9567, -1.0), (-2.31, 0.9567, -0.75), (-2.079, 1.389, -1.0), (-2.079, 1.389, -0.75), (-1.768, 1.768, -1.0), (-1.768, 1.768, -0.75), (-1.389, 2.079, -1.0), (-1.389, 2.079, -0.75), (-0.9567, 2.31, -1.0), (-0.9567, 2.31, -0.75), (-0.4877, 2.452, -1.0), (-0.4877, 2.452, -0.75), (0.0, 1.0, -1.0), (0.0, 1.0, 1.0), (0.1951, 0.9808, -1.0), (0.1951, 0.9808, 1.0), (0.3827, 0.9239, -1.0), (0.3827, 0.9239, 1.0), (0.5556, 0.8315, -1.0), (0.5556, 0.8315, 1.0), (0.7071, 0.7071, -1.0), (0.7071, 0.7071, 1.0), (0.8315, 0.5556, -1.0), (0.8315, 0.5556, 1.0), (0.9239, 0.3827, -1.0), (0.9239, 0.3827, 1.0), (0.9808, 0.1951, -1.0), (0.9808, 0.1951, 1.0), (1.0, 7.55e-08, -1.0), (1.0, 7.55e-08, 1.0), (0.9808, -0.1951, -1.0), (0.9808, -0.1951, 1.0), (0.9239, -0.3827, -1.0), (0.9239, -0.3827, 1.0), (0.8315, -0.5556, -1.0), (0.8315, -0.5556, 1.0), (0.7071, -0.7071, -1.0), (0.7071, -0.7071, 1.0), (0.5556, -0.8315, -1.0), (0.5556, -0.8315, 1.0), (0.3827, -0.9239, -1.0), (0.3827, -0.9239, 1.0), (0.1951, -0.9808, -1.0), (0.1951, -0.9808, 1.0), (-3.258e-07, -1.0, -1.0), (-3.258e-07, -1.0, 1.0), (-0.1951, -0.9808, -1.0), (-0.1951, -0.9808, 1.0), (-0.3827, -0.9239, -1.0), (-0.3827, -0.9239, 1.0), (-0.5556, -0.8315, -1.0), (-0.5556, -0.8315, 1.0), (-0.7071, -0.7071, -1.0), (-0.7071, -0.7071, 1.0), (-0.8315, -0.5556, -1.0), (-0.8315, -0.5556, 1.0), (-0.9239, -0.3827, -1.0), (-0.9239, -0.3827, 1.0), (-0.9808, -0.1951, -1.0), (-0.9808, -0.1951, 1.0), (-1.0, 9.656e-07, -1.0), (-1.0, 9.656e-07, 1.0), (-0.9808, 0.1951, -1.0), (-0.9808, 0.1951, 1.0), (-0.9239, 0.3827, -1.0), (-0.9239, 0.3827, 1.0), (-0.8315, 0.5556, -1.0), (-0.8315, 0.5556, 1.0), (-0.7071, 0.7071, -1.0), (-0.7071, 0.7071, 1.0), (-0.5556, 0.8315, -1.0), (-0.5556, 0.8315, 1.0), (-0.3827, 0.9239, -1.0), (-0.3827, 0.9239, 1.0), (-0.1951, 0.9808, -1.0), (-0.1951, 0.9808, 1.0)], [], [(0, 1, 3, 2), (2, 3, 5, 4), (4, 5, 7, 6), (6, 7, 9, 8), (8, 9, 11, 10), (10, 11, 13, 12), (12, 13, 15, 14), (14, 15, 17, 16), (16, 17, 19, 18), (18, 19, 21, 20), (20, 21, 23, 22), (22, 23, 25, 24), (24, 25, 27, 26), (26, 27, 29, 28), (28, 29, 31, 30), (30, 31, 33, 32), (32, 33, 35, 34), (34, 35, 37, 36), (36, 37, 39, 38), (38, 39, 41, 40), (40, 41, 43, 42), (42, 43, 45, 44), (44, 45, 47, 46), (46, 47, 49, 48), (48, 49, 51, 50), (50, 51, 53, 52), (52, 53, 55, 54), (54, 55, 57, 56), (56, 57, 59, 58), (58, 59, 61, 60), (3, 1, 63, 61, 59, 57, 55, 53, 51, 49, 47, 45, 43, 41, 39, 37, 35, 33, 31, 29, 27, 25, 23, 21, 19, 17, 15, 13, 11, 9, 7, 5), (62, 63, 1, 0), (60, 61, 63, 62), (0, 2, 4, 6, 8, 10, 12, 14, 16, 18, 20, 22, 24, 26, 28, 30, 32, 34, 36, 38, 40, 42, 44, 46, 48, 50, 52, 54, 56, 58, 60, 62), (64, 65, 67, 66), (66, 67, 69, 68), (68, 69, 71, 70), (70, 71, 73, 72), (72, 73, 75, 74), (74, 75, 77, 76), (76, 77, 79, 78), (78, 79, 81, 80), (80, 81, 83, 82), (82, 83, 85, 84), (84, 85, 87, 86), (86, 87, 89, 88), (88, 89, 91, 90), (90, 91, 93, 92), (92, 93, 95, 94), (94, 95, 97, 96), (96, 97, 99, 98), (98, 99, 101, 100), (100, 101, 103, 102), (102, 103, 105, 104), (104, 105, 107, 106), (106, 107, 109, 108), (108, 109, 111, 110), (110, 111, 113, 112), (112, 113, 115, 114), (114, 115, 117, 116), (116, 117, 119, 118), (118, 119, 121, 120), (120, 121, 123, 122), (122, 123, 125, 124), (67, 65, 127, 125, 123, 121, 119, 117, 115, 113, 111, 109, 107, 105, 103, 101, 99, 97, 95, 93, 91, 89, 87, 85, 83, 81, 79, 77, 75, 73, 71, 69), (126, 127, 65, 64), (124, 125, 127, 126), (64, 66, 68, 70, 72, 74, 76, 78, 80, 82, 84, 86, 88, 90, 92, 94, 96, 98, 100, 102, 104, 106, 108, 110, 112, 114, 116, 118, 120, 122, 124, 126)])
me_cylinder_004.use_remesh_preserve_volume = False
me_cylinder_004.use_remesh_preserve_attributes = False
me_cylinder_004.use_mirror_vertex_groups = False
me_cylinder_004.update()

# ---- objects
ob_cube = bpy.data.objects.new('Cube', me_cube_001)
ob_lamp = bpy.data.objects.new('Lamp', light_lamp)
ob_cube_007 = bpy.data.objects.new('Cube.007', me_cube_009)
ob_cylinder_002 = bpy.data.objects.new('Cylinder.002', me_cylinder_002)
ob_cube_001 = bpy.data.objects.new('Cube.001', me_cube_000)
ob_cube_006 = bpy.data.objects.new('Cube.006', me_cube_010)
ob_cube_009 = bpy.data.objects.new('Cube.009', me_cube_012)
ob_cube_010 = bpy.data.objects.new('Cube.010', me_cube_018)
ob_cube_014 = bpy.data.objects.new('Cube.014', me_cube_020)
ob_cube_004 = bpy.data.objects.new('Cube.004', me_cube_022)
ob_cube_003 = bpy.data.objects.new('Cube.003', me_cube_023)
ob_cylinder_000 = bpy.data.objects.new('Cylinder.000', me_cylinder_000)
ob_cylinder_001 = bpy.data.objects.new('Cylinder.001', me_cylinder_003)
ob_cylinder_003 = bpy.data.objects.new('Cylinder.003', me_cylinder_004)

# ---- transforms, parenting, visibility, modifiers, constraints
ob_cube.location = (0.0, 1.395, 1.48)
ob_cube.scale = (1.65, 0.07, 0.475)
ob_cube.lineart.crease_threshold = 0.0
ob_lamp.location = (4.076, 1.005, 5.904)
ob_lamp.rotation_euler = (0.6503, 0.05522, 1.866)
ob_lamp.lock_rotations_4d = False
ob_lamp.empty_display_type = 'ARROWS'
ob_lamp.color = (0.0, 0.0, 0.0, 0.0)
ob_lamp.lineart.crease_threshold = 0.0
ob_cube_007.location = (5.0, 0.0, 3.0)
ob_cube_007.scale = (1.4, 1.2, 0.025)
ob_cube_007.lineart.crease_threshold = 0.0
ob_cylinder_002.location = (2.6, -0.9, 1.55)
ob_cylinder_002.rotation_euler = (1.571, 0.0, 1.571)
ob_cylinder_002.scale = (0.2, 0.2, -0.1)
ob_cylinder_002.lock_scale = (False, False, True)
ob_cylinder_002.lineart.crease_threshold = 0.0
ob_cube_001.location = (2.6, 0.4, 1.5)
ob_cube_001.rotation_euler = (0.0, 0.0, 1.571)
ob_cube_001.scale = (0.7, 0.1, 0.3)
ob_cube_001.lineart.crease_threshold = 0.0
ob_cube_006.location = (-1.6, 0.0, 1.48)
ob_cube_006.rotation_euler = (0.0, 1.571, 0.0)
ob_cube_006.scale = (0.475, 1.465, 0.075)
ob_cube_006.lineart.crease_threshold = 0.0
_m = ob_cube_006.modifiers.new('Boolean', 'BOOLEAN')
_m.solver = 'FAST'
ob_cube_009.location = (1.6, 0.0, 1.48)
ob_cube_009.rotation_euler = (0.0, 1.571, 0.0)
ob_cube_009.scale = (0.475, 1.465, 0.075)
ob_cube_009.lineart.crease_threshold = 0.0
ob_cube_010.location = (4.0, -1.4, 2.2)
ob_cube_010.rotation_euler = (0.0, 3.142, 3.142)
ob_cube_010.scale = (1.675, 0.08285, 0.08285)
ob_cube_010.lineart.crease_threshold = 0.0
ob_cube_014.location = (0.0, 1.4, 0.924)
ob_cube_014.scale = (1.675, 0.08285, 0.08285)
ob_cube_014.lineart.crease_threshold = 0.0
ob_cube_004.location = (0.0, -1.4, 0.924)
ob_cube_004.rotation_euler = (0.0, 0.0, 3.142)
ob_cube_004.scale = (1.675, 0.08285, 0.08285)
ob_cube_004.lineart.crease_threshold = 0.0
ob_cube_003.location = (0.0, -1.395, 1.48)
ob_cube_003.scale = (1.65, 0.07, 0.475)
ob_cube_003.lineart.crease_threshold = 0.0
ob_cylinder_000.location = (0.0, 1.0, 1.4)
ob_cylinder_000.scale = (0.04, 0.04, 0.4)
ob_cylinder_000.lock_location = (False, False, True)
ob_cylinder_000.lock_scale = (False, False, True)
ob_cylinder_000.lineart.crease_threshold = 0.0
ob_cylinder_001.location = (1.246, -0.5141, 1.4)
ob_cylinder_001.scale = (0.04, 0.04, 0.4)
ob_cylinder_001.lock_location = (False, False, True)
ob_cylinder_001.lock_scale = (False, False, True)
ob_cylinder_001.lineart.crease_threshold = 0.0
ob_cylinder_003.location = (-1.192, -0.9849, 1.4)
ob_cylinder_003.scale = (0.04, 0.04, 0.4)
ob_cylinder_003.lock_location = (False, False, True)
ob_cylinder_003.lock_scale = (False, False, True)
ob_cylinder_003.lineart.crease_threshold = 0.0

# ---- collection membership
col_collection_1.objects.link(ob_cube)
col_collection_1.objects.link(ob_lamp)
col_collection_1.objects.link(ob_cube_007)
col_collection_1.objects.link(ob_cylinder_002)
col_collection_1.objects.link(ob_cube_001)
col_collection_1.objects.link(ob_cube_006)
col_collection_1.objects.link(ob_cube_009)
col_collection_1.objects.link(ob_cube_010)
col_collection_1.objects.link(ob_cube_014)
col_collection_1.objects.link(ob_cube_004)
col_collection_1.objects.link(ob_cube_003)
col_collection_1.objects.link(ob_cylinder_000)
col_collection_1.objects.link(ob_cylinder_001)
col_collection_1.objects.link(ob_cylinder_003)

# ---- scene / render settings (as saved in the file)
scene.frame_start = 1; scene.frame_end = 250; scene.frame_set(1)
scene.render.engine = 'BLENDER_EEVEE_NEXT'
scene.render.resolution_percentage = 50
scene.render.dither_intensity = 0.0
scene.cycles.use_denoising = False
scene.cycles.samples = 10
scene.cycles.sampling_pattern = 'TABULATED_SOBOL'
scene.cycles.light_sampling_threshold = 0.0
scene.cycles.use_adaptive_sampling = False
scene.cycles.use_light_tree = False
scene.cycles.blur_glossy = 0.0
scene.cycles.pixel_filter_type = 'GAUSSIAN'
scene.cycles.sample_clamp_indirect = 0.0
scene.view_settings.view_transform = 'Standard'
bpy.context.view_layer.update()

# ---- added for rendering (the .blend has no active camera): camera
cam_auto = bpy.data.cameras.new('AutoCamera')
cam_auto.lens = 50.0
cam_auto.sensor_width = 36.0
cam_auto.clip_end = 1000.0
ob_auto_camera = bpy.data.objects.new('AutoCamera', cam_auto)
scene.collection.objects.link(ob_auto_camera)
ob_auto_camera.location = (10.5616, -9.84023, 8.50108)
ob_auto_camera.rotation_euler = (1.09748, -7.21219e-08, 0.694738)
scene.camera = ob_auto_camera
bpy.context.view_layer.update()
